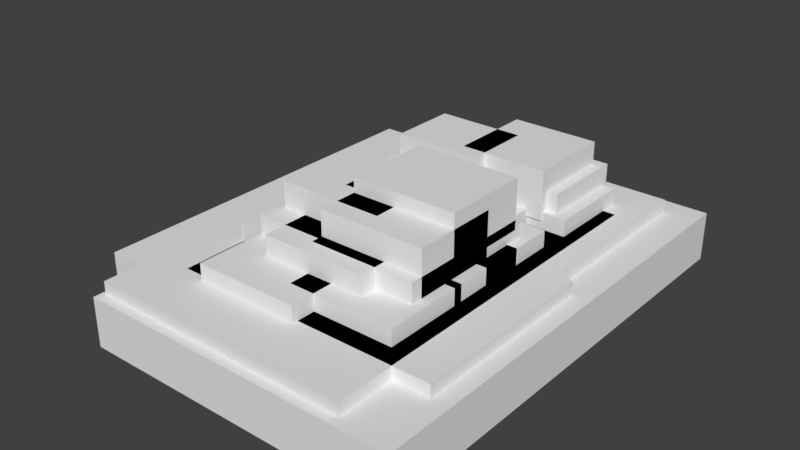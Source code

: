 # Source: lego_hill.blend  (saved by Blender 2.79.0; exported with 4.5.12 LTS)
import bpy
from mathutils import Matrix  # noqa: F401  (used for matrix-valued properties, if any)

bpy.ops.wm.read_factory_settings(use_empty=True)
scene = bpy.context.scene
scene.name = 'Scene'

# ---- collections
col_collection_1 = bpy.data.collections.new('Collection 1'); scene.collection.children.link(col_collection_1)

# ---- materials (node trees are filled in below, after node groups)
mat_material = bpy.data.materials.new('Material')
mat_material.alpha_threshold = 0.0
mat_material.use_transparent_shadow = False
mat_material.roughness = 0.5
mat_material.line_color = (0.0, 0.0, 0.0, 1.0)
mat_material_001 = bpy.data.materials.new('Material.001')
mat_material_001.alpha_threshold = 0.0
mat_material_001.use_transparent_shadow = False
mat_material_001.roughness = 0.5
mat_material_001.line_color = (0.0, 0.0, 0.0, 1.0)
mat_material_002 = bpy.data.materials.new('Material.002')
mat_material_002.alpha_threshold = 0.0
mat_material_002.use_transparent_shadow = False
mat_material_002.roughness = 0.5
mat_material_002.line_color = (0.0, 0.0, 0.0, 1.0)
mat_material_003 = bpy.data.materials.new('Material.003')
mat_material_003.alpha_threshold = 0.0
mat_material_003.use_transparent_shadow = False
mat_material_003.roughness = 0.5
mat_material_003.line_color = (0.0, 0.0, 0.0, 1.0)
mat_material_004 = bpy.data.materials.new('Material.004')
mat_material_004.alpha_threshold = 0.0
mat_material_004.use_transparent_shadow = False
mat_material_004.roughness = 0.5
mat_material_004.line_color = (0.0, 0.0, 0.0, 1.0)
mat_material_005 = bpy.data.materials.new('Material.005')
mat_material_005.alpha_threshold = 0.0
mat_material_005.use_transparent_shadow = False
mat_material_005.roughness = 0.5
mat_material_005.line_color = (0.0, 0.0, 0.0, 1.0)
mat_material_006 = bpy.data.materials.new('Material.006')
mat_material_006.alpha_threshold = 0.0
mat_material_006.use_transparent_shadow = False
mat_material_006.roughness = 0.5
mat_material_006.line_color = (0.0, 0.0, 0.0, 1.0)
mat_material_007 = bpy.data.materials.new('Material.007')
mat_material_007.alpha_threshold = 0.0
mat_material_007.use_transparent_shadow = False
mat_material_007.roughness = 0.5
mat_material_007.line_color = (0.0, 0.0, 0.0, 1.0)
mat_material_008 = bpy.data.materials.new('Material.008')
mat_material_008.alpha_threshold = 0.0
mat_material_008.use_transparent_shadow = False
mat_material_008.roughness = 0.5
mat_material_008.line_color = (0.0, 0.0, 0.0, 1.0)
mat_material_009 = bpy.data.materials.new('Material.009')
mat_material_009.alpha_threshold = 0.0
mat_material_009.use_transparent_shadow = False
mat_material_009.roughness = 0.5
mat_material_009.line_color = (0.0, 0.0, 0.0, 1.0)
mat_material_010 = bpy.data.materials.new('Material.010')
mat_material_010.alpha_threshold = 0.0
mat_material_010.use_transparent_shadow = False
mat_material_010.roughness = 0.5
mat_material_010.line_color = (0.0, 0.0, 0.0, 1.0)
mat_material_011 = bpy.data.materials.new('Material.011')
mat_material_011.alpha_threshold = 0.0
mat_material_011.use_transparent_shadow = False
mat_material_011.roughness = 0.5
mat_material_011.line_color = (0.0, 0.0, 0.0, 1.0)
mat_material_012 = bpy.data.materials.new('Material.012')
mat_material_012.alpha_threshold = 0.0
mat_material_012.use_transparent_shadow = False
mat_material_012.roughness = 0.5
mat_material_012.line_color = (0.0, 0.0, 0.0, 1.0)
mat_material_013 = bpy.data.materials.new('Material.013')
mat_material_013.alpha_threshold = 0.0
mat_material_013.use_transparent_shadow = False
mat_material_013.roughness = 0.5
mat_material_013.line_color = (0.0, 0.0, 0.0, 1.0)
mat_material_014 = bpy.data.materials.new('Material.014')
mat_material_014.alpha_threshold = 0.0
mat_material_014.use_transparent_shadow = False
mat_material_014.roughness = 0.5
mat_material_014.line_color = (0.0, 0.0, 0.0, 1.0)
mat_material_015 = bpy.data.materials.new('Material.015')
mat_material_015.alpha_threshold = 0.0
mat_material_015.use_transparent_shadow = False
mat_material_015.roughness = 0.5
mat_material_015.line_color = (0.0, 0.0, 0.0, 1.0)
mat_material_016 = bpy.data.materials.new('Material.016')
mat_material_016.alpha_threshold = 0.0
mat_material_016.use_transparent_shadow = False
mat_material_016.roughness = 0.5
mat_material_016.line_color = (0.0, 0.0, 0.0, 1.0)
mat_material_017 = bpy.data.materials.new('Material.017')
mat_material_017.alpha_threshold = 0.0
mat_material_017.use_transparent_shadow = False
mat_material_017.roughness = 0.5
mat_material_017.line_color = (0.0, 0.0, 0.0, 1.0)
mat_material_018 = bpy.data.materials.new('Material.018')
mat_material_018.alpha_threshold = 0.0
mat_material_018.use_transparent_shadow = False
mat_material_018.roughness = 0.5
mat_material_018.line_color = (0.0, 0.0, 0.0, 1.0)
mat_material_019 = bpy.data.materials.new('Material.019')
mat_material_019.alpha_threshold = 0.0
mat_material_019.use_transparent_shadow = False
mat_material_019.roughness = 0.5
mat_material_019.line_color = (0.0, 0.0, 0.0, 1.0)
mat_material_020 = bpy.data.materials.new('Material.020')
mat_material_020.alpha_threshold = 0.0
mat_material_020.use_transparent_shadow = False
mat_material_020.roughness = 0.5
mat_material_020.line_color = (0.0, 0.0, 0.0, 1.0)
mat_material_021 = bpy.data.materials.new('Material.021')
mat_material_021.alpha_threshold = 0.0
mat_material_021.use_transparent_shadow = False
mat_material_021.roughness = 0.5
mat_material_021.line_color = (0.0, 0.0, 0.0, 1.0)
mat_material_022 = bpy.data.materials.new('Material.022')
mat_material_022.alpha_threshold = 0.0
mat_material_022.use_transparent_shadow = False
mat_material_022.roughness = 0.5
mat_material_022.line_color = (0.0, 0.0, 0.0, 1.0)
mat_material_023 = bpy.data.materials.new('Material.023')
mat_material_023.alpha_threshold = 0.0
mat_material_023.use_transparent_shadow = False
mat_material_023.roughness = 0.5
mat_material_023.line_color = (0.0, 0.0, 0.0, 1.0)
mat_material_024 = bpy.data.materials.new('Material.024')
mat_material_024.alpha_threshold = 0.0
mat_material_024.use_transparent_shadow = False
mat_material_024.roughness = 0.5
mat_material_024.line_color = (0.0, 0.0, 0.0, 1.0)
mat_material_025 = bpy.data.materials.new('Material.025')
mat_material_025.alpha_threshold = 0.0
mat_material_025.use_transparent_shadow = False
mat_material_025.roughness = 0.5
mat_material_025.line_color = (0.0, 0.0, 0.0, 1.0)
mat_material_026 = bpy.data.materials.new('Material.026')
mat_material_026.alpha_threshold = 0.0
mat_material_026.use_transparent_shadow = False
mat_material_026.roughness = 0.5
mat_material_026.line_color = (0.0, 0.0, 0.0, 1.0)
mat_material_027 = bpy.data.materials.new('Material.027')
mat_material_027.alpha_threshold = 0.0
mat_material_027.use_transparent_shadow = False
mat_material_027.roughness = 0.5
mat_material_027.line_color = (0.0, 0.0, 0.0, 1.0)

# ---- material node trees

# ---- world
world_world = bpy.data.worlds.new('World'); scene.world = world_world
world_world.color = (0.05088, 0.05088, 0.05088)
world_world.use_sun_shadow = False
world_world.sun_shadow_jitter_overblur = 0.0
world_world.cycles.sampling_method = 'MANUAL'

# ---- meshes
me_cube = bpy.data.meshes.new('Cube')
me_cube.from_pydata([(1.0, 7.99, 0.05988), (1.0, -1.0, 0.05988), (-1.0, -1.0, 0.05988), (-1.0, 7.99, 0.05988), (1.0, 7.99, 1.0), (1.0, -1.0, 1.0), (-1.0, -1.0, 1.0), (-1.0, 7.99, 1.0)], [], [(0, 1, 2, 3), (4, 7, 6, 5), (0, 4, 5, 1), (1, 5, 6, 2), (2, 6, 7, 3), (4, 0, 3, 7)])
me_cube.materials.append(mat_material)
me_cube.use_remesh_preserve_volume = False
me_cube.use_remesh_preserve_attributes = False
me_cube.use_mirror_vertex_groups = False
me_cube.update()
me_cube_001 = bpy.data.meshes.new('Cube.001')
me_cube_001.from_pydata([(1.0, 7.125, 0.05988), (1.0, -0.1314, 0.05988), (-0.637, -0.1314, 0.05988), (-0.637, 7.125, 0.05988), (1.0, 7.125, 1.0), (1.0, -0.1315, 1.0), (-0.637, -0.1314, 1.0), (-0.637, 7.125, 1.0)], [], [(0, 1, 2, 3), (4, 7, 6, 5), (0, 4, 5, 1), (1, 5, 6, 2), (2, 6, 7, 3), (4, 0, 3, 7)])
me_cube_001.materials.append(mat_material_001)
me_cube_001.use_remesh_preserve_volume = False
me_cube_001.use_remesh_preserve_attributes = False
me_cube_001.use_mirror_vertex_groups = False
me_cube_001.update()
me_cube_002 = bpy.data.meshes.new('Cube.002')
me_cube_002.from_pydata([(1.0, 7.125, 0.05988), (1.0, -0.1314, 0.05988), (-0.637, -0.1314, 0.05988), (-0.637, 7.125, 0.05988), (1.0, 7.125, 1.0), (1.0, -0.1315, 1.0), (-0.637, -0.1314, 1.0), (-0.637, 7.125, 1.0)], [], [(0, 1, 2, 3), (4, 7, 6, 5), (0, 4, 5, 1), (1, 5, 6, 2), (2, 6, 7, 3), (4, 0, 3, 7)])
me_cube_002.materials.append(mat_material_002)
me_cube_002.use_remesh_preserve_volume = False
me_cube_002.use_remesh_preserve_attributes = False
me_cube_002.use_mirror_vertex_groups = False
me_cube_002.update()
me_cube_003 = bpy.data.meshes.new('Cube.003')
me_cube_003.from_pydata([(0.9032, 7.125, 0.05988), (1.0, -0.1314, 0.05988), (-0.637, -0.1314, 0.05988), (-0.637, 7.125, 0.05988), (0.9032, 7.125, 1.0), (1.0, -0.1315, 1.0), (-0.637, -0.1314, 1.0), (-0.637, 7.125, 1.0), (1.0, 3.497, 0.05988), (-0.637, 3.497, 0.05988), (1.0, 3.497, 1.0), (-0.637, 3.497, 1.0), (-0.637, 3.648, 0.05988), (-0.637, 3.648, 1.0), (0.9032, 3.648, 0.05988), (0.9032, 3.648, 1.0)], [], [(8, 1, 2, 9), (10, 11, 6, 5), (8, 10, 5, 1), (1, 5, 6, 2), (12, 13, 7, 3), (4, 0, 3, 7), (2, 6, 11, 9), (14, 15, 10, 8), (15, 13, 11, 10), (14, 8, 9, 12), (0, 14, 12, 3), (4, 7, 13, 15), (0, 4, 15, 14), (9, 11, 13, 12)])
me_cube_003.materials.append(mat_material_003)
me_cube_003.use_remesh_preserve_volume = False
me_cube_003.use_remesh_preserve_attributes = False
me_cube_003.use_mirror_vertex_groups = False
me_cube_003.update()
me_cube_004 = bpy.data.meshes.new('Cube.004')
me_cube_004.from_pydata([(1.0, 7.125, 0.05988), (1.0, -0.1314, 0.05988), (-0.637, -0.1314, 0.05988), (-0.637, 7.125, 0.05988), (1.0, 7.125, 1.0), (1.0, -0.1315, 1.0), (-0.637, -0.1314, 1.0), (-0.637, 7.125, 1.0)], [], [(0, 1, 2, 3), (4, 7, 6, 5), (0, 4, 5, 1), (1, 5, 6, 2), (2, 6, 7, 3), (4, 0, 3, 7)])
me_cube_004.materials.append(mat_material_004)
me_cube_004.use_remesh_preserve_volume = False
me_cube_004.use_remesh_preserve_attributes = False
me_cube_004.use_mirror_vertex_groups = False
me_cube_004.update()
me_cube_005 = bpy.data.meshes.new('Cube.005')
me_cube_005.from_pydata([(1.0, 7.125, 0.05988), (1.0, -0.1314, 0.05988), (-0.637, -0.1314, 0.05988), (-0.637, 7.125, 0.05988), (1.0, 7.125, 1.0), (1.0, -0.1315, 1.0), (-0.637, -0.1314, 1.0), (-0.637, 7.125, 1.0)], [], [(0, 1, 2, 3), (4, 7, 6, 5), (0, 4, 5, 1), (1, 5, 6, 2), (2, 6, 7, 3), (4, 0, 3, 7)])
me_cube_005.materials.append(mat_material_005)
me_cube_005.use_remesh_preserve_volume = False
me_cube_005.use_remesh_preserve_attributes = False
me_cube_005.use_mirror_vertex_groups = False
me_cube_005.update()
me_cube_006 = bpy.data.meshes.new('Cube.006')
me_cube_006.from_pydata([(1.0, 7.125, 0.05988), (1.0, -0.1314, 0.05988), (-0.637, -0.1314, 0.05988), (-0.637, 7.125, 0.05988), (1.0, 7.125, 1.0), (1.0, -0.1315, 1.0), (-0.637, -0.1314, 1.0), (-0.637, 7.125, 1.0)], [], [(0, 1, 2, 3), (4, 7, 6, 5), (0, 4, 5, 1), (1, 5, 6, 2), (2, 6, 7, 3), (4, 0, 3, 7)])
me_cube_006.materials.append(mat_material_006)
me_cube_006.use_remesh_preserve_volume = False
me_cube_006.use_remesh_preserve_attributes = False
me_cube_006.use_mirror_vertex_groups = False
me_cube_006.update()
me_cube_007 = bpy.data.meshes.new('Cube.007')
me_cube_007.from_pydata([(1.0, 7.125, 0.05988), (1.0, -0.1314, 0.05988), (-0.637, -0.1314, 0.05988), (-0.637, 7.125, 0.05988), (1.0, 7.125, 1.0), (1.0, -0.1315, 1.0), (-0.637, -0.1314, 1.0), (-0.637, 7.125, 1.0)], [], [(0, 1, 2, 3), (4, 7, 6, 5), (0, 4, 5, 1), (1, 5, 6, 2), (2, 6, 7, 3), (4, 0, 3, 7)])
me_cube_007.materials.append(mat_material_007)
me_cube_007.use_remesh_preserve_volume = False
me_cube_007.use_remesh_preserve_attributes = False
me_cube_007.use_mirror_vertex_groups = False
me_cube_007.update()
me_cube_008 = bpy.data.meshes.new('Cube.008')
me_cube_008.from_pydata([(1.0, 7.125, 0.05988), (1.0, -0.1314, 0.05988), (-0.637, -0.1314, 0.05988), (-0.637, 7.125, 0.05988), (1.0, 7.125, 1.0), (1.0, -0.1315, 1.0), (-0.637, -0.1314, 1.0), (-0.637, 7.125, 1.0)], [], [(0, 1, 2, 3), (4, 7, 6, 5), (0, 4, 5, 1), (1, 5, 6, 2), (2, 6, 7, 3), (4, 0, 3, 7)])
me_cube_008.materials.append(mat_material_008)
me_cube_008.use_remesh_preserve_volume = False
me_cube_008.use_remesh_preserve_attributes = False
me_cube_008.use_mirror_vertex_groups = False
me_cube_008.update()
me_cube_009 = bpy.data.meshes.new('Cube.009')
me_cube_009.from_pydata([(1.0, 7.125, 0.05988), (1.0, -0.1314, 0.05988), (-0.637, -0.1314, 0.05988), (-0.637, 7.125, 0.05988), (1.0, 7.125, 1.0), (1.0, -0.1315, 1.0), (-0.637, -0.1314, 1.0), (-0.637, 7.125, 1.0)], [], [(0, 1, 2, 3), (4, 7, 6, 5), (0, 4, 5, 1), (1, 5, 6, 2), (2, 6, 7, 3), (4, 0, 3, 7)])
me_cube_009.materials.append(mat_material_009)
me_cube_009.use_remesh_preserve_volume = False
me_cube_009.use_remesh_preserve_attributes = False
me_cube_009.use_mirror_vertex_groups = False
me_cube_009.update()
me_cube_010 = bpy.data.meshes.new('Cube.010')
me_cube_010.from_pydata([(1.0, 7.125, 0.05988), (1.0, -0.1314, 0.05988), (-0.637, -0.1314, 0.05988), (-0.637, 7.125, 0.05988), (1.0, 7.125, 1.0), (1.0, -0.1315, 1.0), (-0.637, -0.1314, 1.0), (-0.637, 7.125, 1.0)], [], [(0, 1, 2, 3), (4, 7, 6, 5), (0, 4, 5, 1), (1, 5, 6, 2), (2, 6, 7, 3), (4, 0, 3, 7)])
me_cube_010.materials.append(mat_material_010)
me_cube_010.use_remesh_preserve_volume = False
me_cube_010.use_remesh_preserve_attributes = False
me_cube_010.use_mirror_vertex_groups = False
me_cube_010.update()
me_cube_011 = bpy.data.meshes.new('Cube.011')
me_cube_011.from_pydata([(1.0, 7.125, 0.05988), (1.0, -0.1314, 0.05988), (-0.637, -0.1314, 0.05988), (-0.637, 7.125, 0.05988), (1.0, 7.125, 1.0), (1.0, -0.1315, 1.0), (-0.637, -0.1314, 1.0), (-0.637, 7.125, 1.0)], [], [(0, 1, 2, 3), (4, 7, 6, 5), (0, 4, 5, 1), (1, 5, 6, 2), (2, 6, 7, 3), (4, 0, 3, 7)])
me_cube_011.materials.append(mat_material_011)
me_cube_011.use_remesh_preserve_volume = False
me_cube_011.use_remesh_preserve_attributes = False
me_cube_011.use_mirror_vertex_groups = False
me_cube_011.update()
me_cube_012 = bpy.data.meshes.new('Cube.012')
me_cube_012.from_pydata([(1.0, 7.125, 0.05988), (1.0, -0.1314, 0.05988), (-0.637, -0.1314, 0.05988), (-0.637, 7.125, 0.05988), (1.0, 7.125, 1.0), (1.0, -0.1315, 1.0), (-0.637, -0.1314, 1.0), (-0.637, 7.125, 1.0)], [], [(0, 1, 2, 3), (4, 7, 6, 5), (0, 4, 5, 1), (1, 5, 6, 2), (2, 6, 7, 3), (4, 0, 3, 7)])
me_cube_012.materials.append(mat_material_012)
me_cube_012.use_remesh_preserve_volume = False
me_cube_012.use_remesh_preserve_attributes = False
me_cube_012.use_mirror_vertex_groups = False
me_cube_012.update()
me_cube_013 = bpy.data.meshes.new('Cube.013')
me_cube_013.from_pydata([(1.0, 7.125, 0.05988), (1.0, -0.1314, 0.05988), (-0.637, -0.1314, 0.05988), (-0.637, 7.125, 0.05988), (1.0, 7.125, 1.0), (1.0, -0.1315, 1.0), (-0.637, -0.1314, 1.0), (-0.637, 7.125, 1.0)], [], [(0, 1, 2, 3), (4, 7, 6, 5), (0, 4, 5, 1), (1, 5, 6, 2), (2, 6, 7, 3), (4, 0, 3, 7)])
me_cube_013.materials.append(mat_material_013)
me_cube_013.use_remesh_preserve_volume = False
me_cube_013.use_remesh_preserve_attributes = False
me_cube_013.use_mirror_vertex_groups = False
me_cube_013.update()
me_cube_014 = bpy.data.meshes.new('Cube.014')
me_cube_014.from_pydata([(1.0, 7.125, 0.05988), (1.0, -0.1314, 0.05988), (-0.637, -0.1314, 0.05988), (-0.637, 7.125, 0.05988), (1.0, 7.125, 1.0), (1.0, -0.1315, 1.0), (-0.637, -0.1314, 1.0), (-0.637, 7.125, 1.0)], [], [(0, 1, 2, 3), (4, 7, 6, 5), (0, 4, 5, 1), (1, 5, 6, 2), (2, 6, 7, 3), (4, 0, 3, 7)])
me_cube_014.materials.append(mat_material_014)
me_cube_014.use_remesh_preserve_volume = False
me_cube_014.use_remesh_preserve_attributes = False
me_cube_014.use_mirror_vertex_groups = False
me_cube_014.update()
me_cube_015 = bpy.data.meshes.new('Cube.015')
me_cube_015.from_pydata([(1.0, 7.125, 0.05988), (1.0, -0.1314, 0.05988), (-0.637, -0.1314, 0.05988), (-0.637, 7.125, 0.05988), (1.0, 7.125, 1.0), (1.0, -0.1315, 1.0), (-0.637, -0.1314, 1.0), (-0.637, 7.125, 1.0)], [], [(0, 1, 2, 3), (4, 7, 6, 5), (0, 4, 5, 1), (1, 5, 6, 2), (2, 6, 7, 3), (4, 0, 3, 7)])
me_cube_015.materials.append(mat_material_015)
me_cube_015.use_remesh_preserve_volume = False
me_cube_015.use_remesh_preserve_attributes = False
me_cube_015.use_mirror_vertex_groups = False
me_cube_015.update()
me_cube_016 = bpy.data.meshes.new('Cube.016')
me_cube_016.from_pydata([(1.0, 7.125, 0.05988), (1.0, -0.1314, 0.05988), (-0.637, -0.1314, 0.05988), (-0.637, 7.125, 0.05988), (1.0, 7.125, 1.0), (1.0, -0.1315, 1.0), (-0.637, -0.1314, 1.0), (-0.637, 7.125, 1.0)], [], [(0, 1, 2, 3), (4, 7, 6, 5), (0, 4, 5, 1), (1, 5, 6, 2), (2, 6, 7, 3), (4, 0, 3, 7)])
me_cube_016.materials.append(mat_material_016)
me_cube_016.use_remesh_preserve_volume = False
me_cube_016.use_remesh_preserve_attributes = False
me_cube_016.use_mirror_vertex_groups = False
me_cube_016.update()
me_cube_017 = bpy.data.meshes.new('Cube.017')
me_cube_017.from_pydata([(1.0, 7.125, 0.05988), (1.0, -0.1314, 0.05988), (-0.637, -0.1314, 0.05988), (-0.637, 7.125, 0.05988), (1.0, 7.125, 1.0), (1.0, -0.1315, 1.0), (-0.637, -0.1314, 1.0), (-0.637, 7.125, 1.0)], [], [(0, 1, 2, 3), (4, 7, 6, 5), (0, 4, 5, 1), (1, 5, 6, 2), (2, 6, 7, 3), (4, 0, 3, 7)])
me_cube_017.materials.append(mat_material_017)
me_cube_017.use_remesh_preserve_volume = False
me_cube_017.use_remesh_preserve_attributes = False
me_cube_017.use_mirror_vertex_groups = False
me_cube_017.update()
me_cube_018 = bpy.data.meshes.new('Cube.018')
me_cube_018.from_pydata([(1.0, 7.125, 0.05988), (1.0, -0.1314, 0.05988), (-0.637, -0.1314, 0.05988), (-0.637, 7.125, 0.05988), (1.0, 7.125, 1.0), (1.0, -0.1315, 1.0), (-0.637, -0.1314, 1.0), (-0.637, 7.125, 1.0)], [], [(0, 1, 2, 3), (4, 7, 6, 5), (0, 4, 5, 1), (1, 5, 6, 2), (2, 6, 7, 3), (4, 0, 3, 7)])
me_cube_018.materials.append(mat_material_018)
me_cube_018.use_remesh_preserve_volume = False
me_cube_018.use_remesh_preserve_attributes = False
me_cube_018.use_mirror_vertex_groups = False
me_cube_018.update()
me_cube_019 = bpy.data.meshes.new('Cube.019')
me_cube_019.from_pydata([(1.0, 7.125, 0.05988), (1.0, -0.1314, 0.05988), (-0.637, -0.1314, 0.05988), (-0.637, 7.125, 0.05988), (1.0, 7.125, 1.0), (1.0, -0.1315, 1.0), (-0.637, -0.1314, 1.0), (-0.637, 7.125, 1.0)], [], [(0, 1, 2, 3), (4, 7, 6, 5), (0, 4, 5, 1), (1, 5, 6, 2), (2, 6, 7, 3), (4, 0, 3, 7)])
me_cube_019.materials.append(mat_material_019)
me_cube_019.use_remesh_preserve_volume = False
me_cube_019.use_remesh_preserve_attributes = False
me_cube_019.use_mirror_vertex_groups = False
me_cube_019.update()
me_cube_020 = bpy.data.meshes.new('Cube.020')
me_cube_020.from_pydata([(1.0, 7.125, 0.05988), (1.0, -0.1314, 0.05988), (-0.637, -0.1314, 0.05988), (-0.637, 7.125, 0.05988), (1.0, 7.125, 1.0), (1.0, -0.1315, 1.0), (-0.637, -0.1314, 1.0), (-0.637, 7.125, 1.0)], [], [(0, 1, 2, 3), (4, 7, 6, 5), (0, 4, 5, 1), (1, 5, 6, 2), (2, 6, 7, 3), (4, 0, 3, 7)])
me_cube_020.materials.append(mat_material_020)
me_cube_020.use_remesh_preserve_volume = False
me_cube_020.use_remesh_preserve_attributes = False
me_cube_020.use_mirror_vertex_groups = False
me_cube_020.update()
me_cube_021 = bpy.data.meshes.new('Cube.021')
me_cube_021.from_pydata([(1.0, 7.125, 0.05988), (1.0, -0.1314, 0.05988), (-0.637, -0.1314, 0.05988), (-0.637, 7.125, 0.05988), (1.0, 7.125, 1.0), (1.0, -0.1315, 1.0), (-0.637, -0.1314, 1.0), (-0.637, 7.125, 1.0)], [], [(0, 1, 2, 3), (4, 7, 6, 5), (0, 4, 5, 1), (1, 5, 6, 2), (2, 6, 7, 3), (4, 0, 3, 7)])
me_cube_021.materials.append(mat_material_021)
me_cube_021.use_remesh_preserve_volume = False
me_cube_021.use_remesh_preserve_attributes = False
me_cube_021.use_mirror_vertex_groups = False
me_cube_021.update()
me_cube_022 = bpy.data.meshes.new('Cube.022')
me_cube_022.from_pydata([(1.0, 7.125, 0.05988), (1.0, -0.1314, 0.05988), (-0.637, -0.1314, 0.05988), (-0.637, 7.125, 0.05988), (1.0, 7.125, 1.0), (1.0, -0.1315, 1.0), (-0.637, -0.1314, 1.0), (-0.637, 7.125, 1.0)], [], [(0, 1, 2, 3), (4, 7, 6, 5), (0, 4, 5, 1), (1, 5, 6, 2), (2, 6, 7, 3), (4, 0, 3, 7)])
me_cube_022.materials.append(mat_material_022)
me_cube_022.use_remesh_preserve_volume = False
me_cube_022.use_remesh_preserve_attributes = False
me_cube_022.use_mirror_vertex_groups = False
me_cube_022.update()
me_cube_023 = bpy.data.meshes.new('Cube.023')
me_cube_023.from_pydata([(1.0, 7.125, 0.05988), (1.0, -0.1314, 0.05988), (-0.637, -0.1314, 0.05988), (-0.637, 7.125, 0.05988), (1.0, 7.125, 1.0), (1.0, -0.1315, 1.0), (-0.637, -0.1314, 1.0), (-0.637, 7.125, 1.0)], [], [(0, 1, 2, 3), (4, 7, 6, 5), (0, 4, 5, 1), (1, 5, 6, 2), (2, 6, 7, 3), (4, 0, 3, 7)])
me_cube_023.materials.append(mat_material_023)
me_cube_023.use_remesh_preserve_volume = False
me_cube_023.use_remesh_preserve_attributes = False
me_cube_023.use_mirror_vertex_groups = False
me_cube_023.update()
me_cube_024 = bpy.data.meshes.new('Cube.024')
me_cube_024.from_pydata([(1.0, 7.125, 0.05988), (1.0, -0.1314, 0.05988), (-0.637, -0.1314, 0.05988), (-0.637, 7.125, 0.05988), (1.0, 7.125, 1.0), (1.0, -0.1315, 1.0), (-0.637, -0.1314, 1.0), (-0.637, 7.125, 1.0)], [], [(0, 1, 2, 3), (4, 7, 6, 5), (0, 4, 5, 1), (1, 5, 6, 2), (2, 6, 7, 3), (4, 0, 3, 7)])
me_cube_024.materials.append(mat_material_024)
me_cube_024.use_remesh_preserve_volume = False
me_cube_024.use_remesh_preserve_attributes = False
me_cube_024.use_mirror_vertex_groups = False
me_cube_024.update()
me_cube_025 = bpy.data.meshes.new('Cube.025')
me_cube_025.from_pydata([(1.0, 7.125, 0.05988), (1.0, -0.1314, 0.05988), (-0.637, -0.1314, 0.05988), (-0.637, 7.125, 0.05988), (1.0, 7.125, 1.0), (1.0, -0.1315, 1.0), (-0.637, -0.1314, 1.0), (-0.637, 7.125, 1.0)], [], [(0, 1, 2, 3), (4, 7, 6, 5), (0, 4, 5, 1), (1, 5, 6, 2), (2, 6, 7, 3), (4, 0, 3, 7)])
me_cube_025.materials.append(mat_material_025)
me_cube_025.use_remesh_preserve_volume = False
me_cube_025.use_remesh_preserve_attributes = False
me_cube_025.use_mirror_vertex_groups = False
me_cube_025.update()
me_cube_026 = bpy.data.meshes.new('Cube.026')
me_cube_026.from_pydata([(1.0, 7.125, 0.05988), (1.0, -0.1314, 0.05988), (-0.637, -0.1314, 0.05988), (-0.637, 7.125, 0.05988), (1.0, 7.125, 1.0), (1.0, -0.1315, 1.0), (-0.637, -0.1314, 1.0), (-0.637, 7.125, 1.0)], [], [(0, 1, 2, 3), (4, 7, 6, 5), (0, 4, 5, 1), (1, 5, 6, 2), (2, 6, 7, 3), (4, 0, 3, 7)])
me_cube_026.materials.append(mat_material_026)
me_cube_026.use_remesh_preserve_volume = False
me_cube_026.use_remesh_preserve_attributes = False
me_cube_026.use_mirror_vertex_groups = False
me_cube_026.update()
me_cube_027 = bpy.data.meshes.new('Cube.027')
me_cube_027.from_pydata([(1.0, 7.125, 0.05988), (1.0, -0.1314, 0.05988), (-0.637, -0.1314, 0.05988), (-0.637, 7.125, 0.05988), (1.0, 7.125, 1.0), (1.0, -0.1315, 1.0), (-0.637, -0.1314, 1.0), (-0.637, 7.125, 1.0)], [], [(0, 1, 2, 3), (4, 7, 6, 5), (0, 4, 5, 1), (1, 5, 6, 2), (2, 6, 7, 3), (4, 0, 3, 7)])
me_cube_027.materials.append(mat_material_027)
me_cube_027.use_remesh_preserve_volume = False
me_cube_027.use_remesh_preserve_attributes = False
me_cube_027.use_mirror_vertex_groups = False
me_cube_027.update()

# ---- objects
ob_cube = bpy.data.objects.new('Cube', me_cube)
ob_cube_001 = bpy.data.objects.new('Cube.001', me_cube_001)
ob_cube_002 = bpy.data.objects.new('Cube.002', me_cube_002)
ob_cube_003 = bpy.data.objects.new('Cube.003', me_cube_003)
ob_cube_004 = bpy.data.objects.new('Cube.004', me_cube_004)
ob_cube_005 = bpy.data.objects.new('Cube.005', me_cube_005)
ob_cube_006 = bpy.data.objects.new('Cube.006', me_cube_006)
ob_cube_007 = bpy.data.objects.new('Cube.007', me_cube_007)
ob_cube_008 = bpy.data.objects.new('Cube.008', me_cube_008)
ob_cube_009 = bpy.data.objects.new('Cube.009', me_cube_009)
ob_cube_010 = bpy.data.objects.new('Cube.010', me_cube_010)
ob_cube_011 = bpy.data.objects.new('Cube.011', me_cube_011)
ob_cube_012 = bpy.data.objects.new('Cube.012', me_cube_012)
ob_cube_013 = bpy.data.objects.new('Cube.013', me_cube_013)
ob_cube_014 = bpy.data.objects.new('Cube.014', me_cube_014)
ob_cube_015 = bpy.data.objects.new('Cube.015', me_cube_015)
ob_cube_016 = bpy.data.objects.new('Cube.016', me_cube_016)
ob_cube_017 = bpy.data.objects.new('Cube.017', me_cube_017)
ob_cube_018 = bpy.data.objects.new('Cube.018', me_cube_018)
ob_cube_019 = bpy.data.objects.new('Cube.019', me_cube_019)
ob_cube_020 = bpy.data.objects.new('Cube.020', me_cube_020)
ob_cube_021 = bpy.data.objects.new('Cube.021', me_cube_021)
ob_cube_022 = bpy.data.objects.new('Cube.022', me_cube_022)
ob_cube_023 = bpy.data.objects.new('Cube.023', me_cube_023)
ob_cube_024 = bpy.data.objects.new('Cube.024', me_cube_024)
ob_cube_025 = bpy.data.objects.new('Cube.025', me_cube_025)
ob_cube_026 = bpy.data.objects.new('Cube.026', me_cube_026)
ob_cube_027 = bpy.data.objects.new('Cube.027', me_cube_027)

# ---- transforms, parenting, visibility, modifiers, constraints
ob_cube.location = (0.0, -2.492, -0.417)
ob_cube.scale = (3.07, 1.0, 1.0)
ob_cube.lock_rotations_4d = False
ob_cube.empty_display_type = 'ARROWS'
ob_cube.lineart.crease_threshold = 0.0
ob_cube_001.location = (-2.068, -2.226, -0.417)
ob_cube_001.scale = (3.07, 1.0, 1.0)
ob_cube_001.lock_rotations_4d = False
ob_cube_001.empty_display_type = 'ARROWS'
ob_cube_001.lineart.crease_threshold = 0.0
ob_cube_002.location = (-1.041, -3.175, -0.1827)
ob_cube_002.scale = (3.07, 1.0, 1.0)
ob_cube_002.lock_rotations_4d = False
ob_cube_002.empty_display_type = 'ARROWS'
ob_cube_002.lineart.crease_threshold = 0.0
ob_cube_003.location = (-0.3427, -2.056, -0.1827)
ob_cube_003.scale = (3.07, 1.0, 1.0)
ob_cube_003.lock_rotations_4d = False
ob_cube_003.empty_display_type = 'ARROWS'
ob_cube_003.lineart.crease_threshold = 0.0
ob_cube_004.location = (-1.041, -2.266, 0.13)
ob_cube_004.scale = (1.235, 0.2277, 1.0)
ob_cube_004.lock_rotations_4d = False
ob_cube_004.empty_display_type = 'ARROWS'
ob_cube_004.lineart.crease_threshold = 0.0
ob_cube_005.location = (0.4942, -1.804, 0.13)
ob_cube_005.scale = (1.235, 0.2277, 1.0)
ob_cube_005.lock_rotations_4d = False
ob_cube_005.empty_display_type = 'ARROWS'
ob_cube_005.lineart.crease_threshold = 0.0
ob_cube_006.location = (0.4942, -0.3203, 0.13)
ob_cube_006.scale = (1.235, 0.2277, 1.0)
ob_cube_006.lock_rotations_4d = False
ob_cube_006.empty_display_type = 'ARROWS'
ob_cube_006.lineart.crease_threshold = 0.0
ob_cube_007.location = (0.4942, 0.4963, 0.13)
ob_cube_007.scale = (1.235, 0.2277, 1.0)
ob_cube_007.lock_rotations_4d = False
ob_cube_007.empty_display_type = 'ARROWS'
ob_cube_007.lineart.crease_threshold = 0.0
ob_cube_008.location = (-0.1938, 1.387, 0.13)
ob_cube_008.scale = (1.235, 0.2277, 1.0)
ob_cube_008.lock_rotations_4d = False
ob_cube_008.empty_display_type = 'ARROWS'
ob_cube_008.lineart.crease_threshold = 0.0
ob_cube_009.location = (0.5536, 2.677, 0.13)
ob_cube_009.scale = (1.235, 0.2277, 1.0)
ob_cube_009.lock_rotations_4d = False
ob_cube_009.empty_display_type = 'ARROWS'
ob_cube_009.lineart.crease_threshold = 0.0
ob_cube_010.location = (-0.8643, 2.677, 0.13)
ob_cube_010.scale = (1.235, 0.2277, 1.0)
ob_cube_010.lock_rotations_4d = False
ob_cube_010.empty_display_type = 'ARROWS'
ob_cube_010.lineart.crease_threshold = 0.0
ob_cube_011.location = (-0.8643, 0.3914, 0.13)
ob_cube_011.scale = (1.235, 0.2277, 1.0)
ob_cube_011.lock_rotations_4d = False
ob_cube_011.empty_display_type = 'ARROWS'
ob_cube_011.lineart.crease_threshold = 0.0
ob_cube_012.location = (-0.8643, -0.9107, 0.13)
ob_cube_012.scale = (1.235, 0.2277, 1.0)
ob_cube_012.lock_rotations_4d = False
ob_cube_012.empty_display_type = 'ARROWS'
ob_cube_012.lineart.crease_threshold = 0.0
ob_cube_013.location = (-1.549, -0.9107, 0.13)
ob_cube_013.scale = (1.235, 0.2277, 1.0)
ob_cube_013.lock_rotations_4d = False
ob_cube_013.empty_display_type = 'ARROWS'
ob_cube_013.lineart.crease_threshold = 0.0
ob_cube_014.location = (-1.549, 0.388, 0.13)
ob_cube_014.scale = (1.235, 0.2277, 1.0)
ob_cube_014.lock_rotations_4d = False
ob_cube_014.empty_display_type = 'ARROWS'
ob_cube_014.lineart.crease_threshold = 0.0
ob_cube_015.location = (-1.002, 2.286, 0.5007)
ob_cube_015.scale = (1.235, 0.2277, 1.0)
ob_cube_015.lock_rotations_4d = False
ob_cube_015.empty_display_type = 'ARROWS'
ob_cube_015.lineart.crease_threshold = 0.0
ob_cube_016.location = (-1.002, 0.4204, 0.5007)
ob_cube_016.scale = (1.235, 0.2277, 1.0)
ob_cube_016.lock_rotations_4d = False
ob_cube_016.empty_display_type = 'ARROWS'
ob_cube_016.lineart.crease_threshold = 0.0
ob_cube_017.location = (-1.002, -0.9693, 0.5007)
ob_cube_017.scale = (1.235, 0.2277, 1.0)
ob_cube_017.lock_rotations_4d = False
ob_cube_017.empty_display_type = 'ARROWS'
ob_cube_017.lineart.crease_threshold = 0.0
ob_cube_018.location = (-0.4243, -1.414, 0.5007)
ob_cube_018.scale = (1.235, 0.2277, 1.0)
ob_cube_018.lock_rotations_4d = False
ob_cube_018.empty_display_type = 'ARROWS'
ob_cube_018.lineart.crease_threshold = 0.0
ob_cube_019.location = (0.302, -1.104, 0.5007)
ob_cube_019.scale = (1.235, 0.2277, 1.0)
ob_cube_019.lock_rotations_4d = False
ob_cube_019.empty_display_type = 'ARROWS'
ob_cube_019.lineart.crease_threshold = 0.0
ob_cube_020.location = (0.302, 0.02636, 0.5007)
ob_cube_020.scale = (1.235, 0.2277, 1.0)
ob_cube_020.lock_rotations_4d = False
ob_cube_020.empty_display_type = 'ARROWS'
ob_cube_020.lineart.crease_threshold = 0.0
ob_cube_021.location = (0.302, 2.803, 0.5007)
ob_cube_021.scale = (1.235, 0.2277, 1.0)
ob_cube_021.lock_rotations_4d = False
ob_cube_021.empty_display_type = 'ARROWS'
ob_cube_021.lineart.crease_threshold = 0.0
ob_cube_022.location = (0.302, -0.1076, 1.256)
ob_cube_022.scale = (1.235, 0.2277, 1.0)
ob_cube_022.lock_rotations_4d = False
ob_cube_022.empty_display_type = 'ARROWS'
ob_cube_022.lineart.crease_threshold = 0.0
ob_cube_023.location = (0.302, -0.8842, 0.9807)
ob_cube_023.scale = (1.235, 0.2277, 1.0)
ob_cube_023.lock_rotations_4d = False
ob_cube_023.empty_display_type = 'ARROWS'
ob_cube_023.lineart.crease_threshold = 0.0
ob_cube_024.location = (-0.8879, -0.509, 0.9807)
ob_cube_024.scale = (1.235, 0.2277, 1.0)
ob_cube_024.lock_rotations_4d = False
ob_cube_024.empty_display_type = 'ARROWS'
ob_cube_024.lineart.crease_threshold = 0.0
ob_cube_025.location = (-0.001493, 0.02911, 0.9807)
ob_cube_025.scale = (1.235, 0.2277, 1.0)
ob_cube_025.lock_rotations_4d = False
ob_cube_025.empty_display_type = 'ARROWS'
ob_cube_025.lineart.crease_threshold = 0.0
ob_cube_026.location = (0.302, 2.644, 0.9276)
ob_cube_026.scale = (1.026, 0.2277, 1.0)
ob_cube_026.lock_rotations_4d = False
ob_cube_026.empty_display_type = 'ARROWS'
ob_cube_026.lineart.crease_threshold = 0.0
ob_cube_027.location = (-0.9184, 2.346, 0.9276)
ob_cube_027.scale = (1.026, 0.1819, 1.0)
ob_cube_027.lock_rotations_4d = False
ob_cube_027.empty_display_type = 'ARROWS'
ob_cube_027.lineart.crease_threshold = 0.0

# ---- collection membership
col_collection_1.objects.link(ob_cube)
col_collection_1.objects.link(ob_cube_001)
col_collection_1.objects.link(ob_cube_002)
col_collection_1.objects.link(ob_cube_003)
col_collection_1.objects.link(ob_cube_004)
col_collection_1.objects.link(ob_cube_005)
col_collection_1.objects.link(ob_cube_006)
col_collection_1.objects.link(ob_cube_007)
col_collection_1.objects.link(ob_cube_008)
col_collection_1.objects.link(ob_cube_009)
col_collection_1.objects.link(ob_cube_010)
col_collection_1.objects.link(ob_cube_011)
col_collection_1.objects.link(ob_cube_012)
col_collection_1.objects.link(ob_cube_013)
col_collection_1.objects.link(ob_cube_014)
col_collection_1.objects.link(ob_cube_015)
col_collection_1.objects.link(ob_cube_016)
col_collection_1.objects.link(ob_cube_017)
col_collection_1.objects.link(ob_cube_018)
col_collection_1.objects.link(ob_cube_019)
col_collection_1.objects.link(ob_cube_020)
col_collection_1.objects.link(ob_cube_021)
col_collection_1.objects.link(ob_cube_022)
col_collection_1.objects.link(ob_cube_023)
col_collection_1.objects.link(ob_cube_024)
col_collection_1.objects.link(ob_cube_025)
col_collection_1.objects.link(ob_cube_026)
col_collection_1.objects.link(ob_cube_027)

# ---- scene / render settings (as saved in the file)
scene.frame_start = 1; scene.frame_end = 250; scene.frame_set(1)
scene.render.engine = 'BLENDER_EEVEE_NEXT'
scene.render.resolution_percentage = 50
scene.render.dither_intensity = 0.0
scene.cycles.use_denoising = False
scene.cycles.samples = 128
scene.cycles.sampling_pattern = 'TABULATED_SOBOL'
scene.cycles.use_adaptive_sampling = False
scene.cycles.use_light_tree = False
scene.cycles.blur_glossy = 0.0
scene.cycles.sample_clamp_indirect = 0.0
scene.view_settings.view_transform = 'Standard'
bpy.context.view_layer.update()

# ---- added for rendering (the .blend has no active camera and no usable light): camera, sun
cam_auto = bpy.data.cameras.new('AutoCamera')
cam_auto.lens = 50.0
cam_auto.sensor_width = 36.0
cam_auto.clip_end = 1000.0
ob_auto_camera = bpy.data.objects.new('AutoCamera', cam_auto)
scene.collection.objects.link(ob_auto_camera)
ob_auto_camera.location = (10.3909, -12.0382, 9.64368)
ob_auto_camera.rotation_euler = (1.09748, -7.21219e-08, 0.694738)
scene.camera = ob_auto_camera
light_auto_sun = bpy.data.lights.new('AutoSun', 'SUN')
light_auto_sun.energy = 3.0
light_auto_sun.angle = 0.0523599
ob_auto_sun = bpy.data.objects.new('AutoSun', light_auto_sun)
scene.collection.objects.link(ob_auto_sun)
ob_auto_sun.rotation_euler = (0.872665, 0.174533, 0.523599)
bpy.context.view_layer.update()
